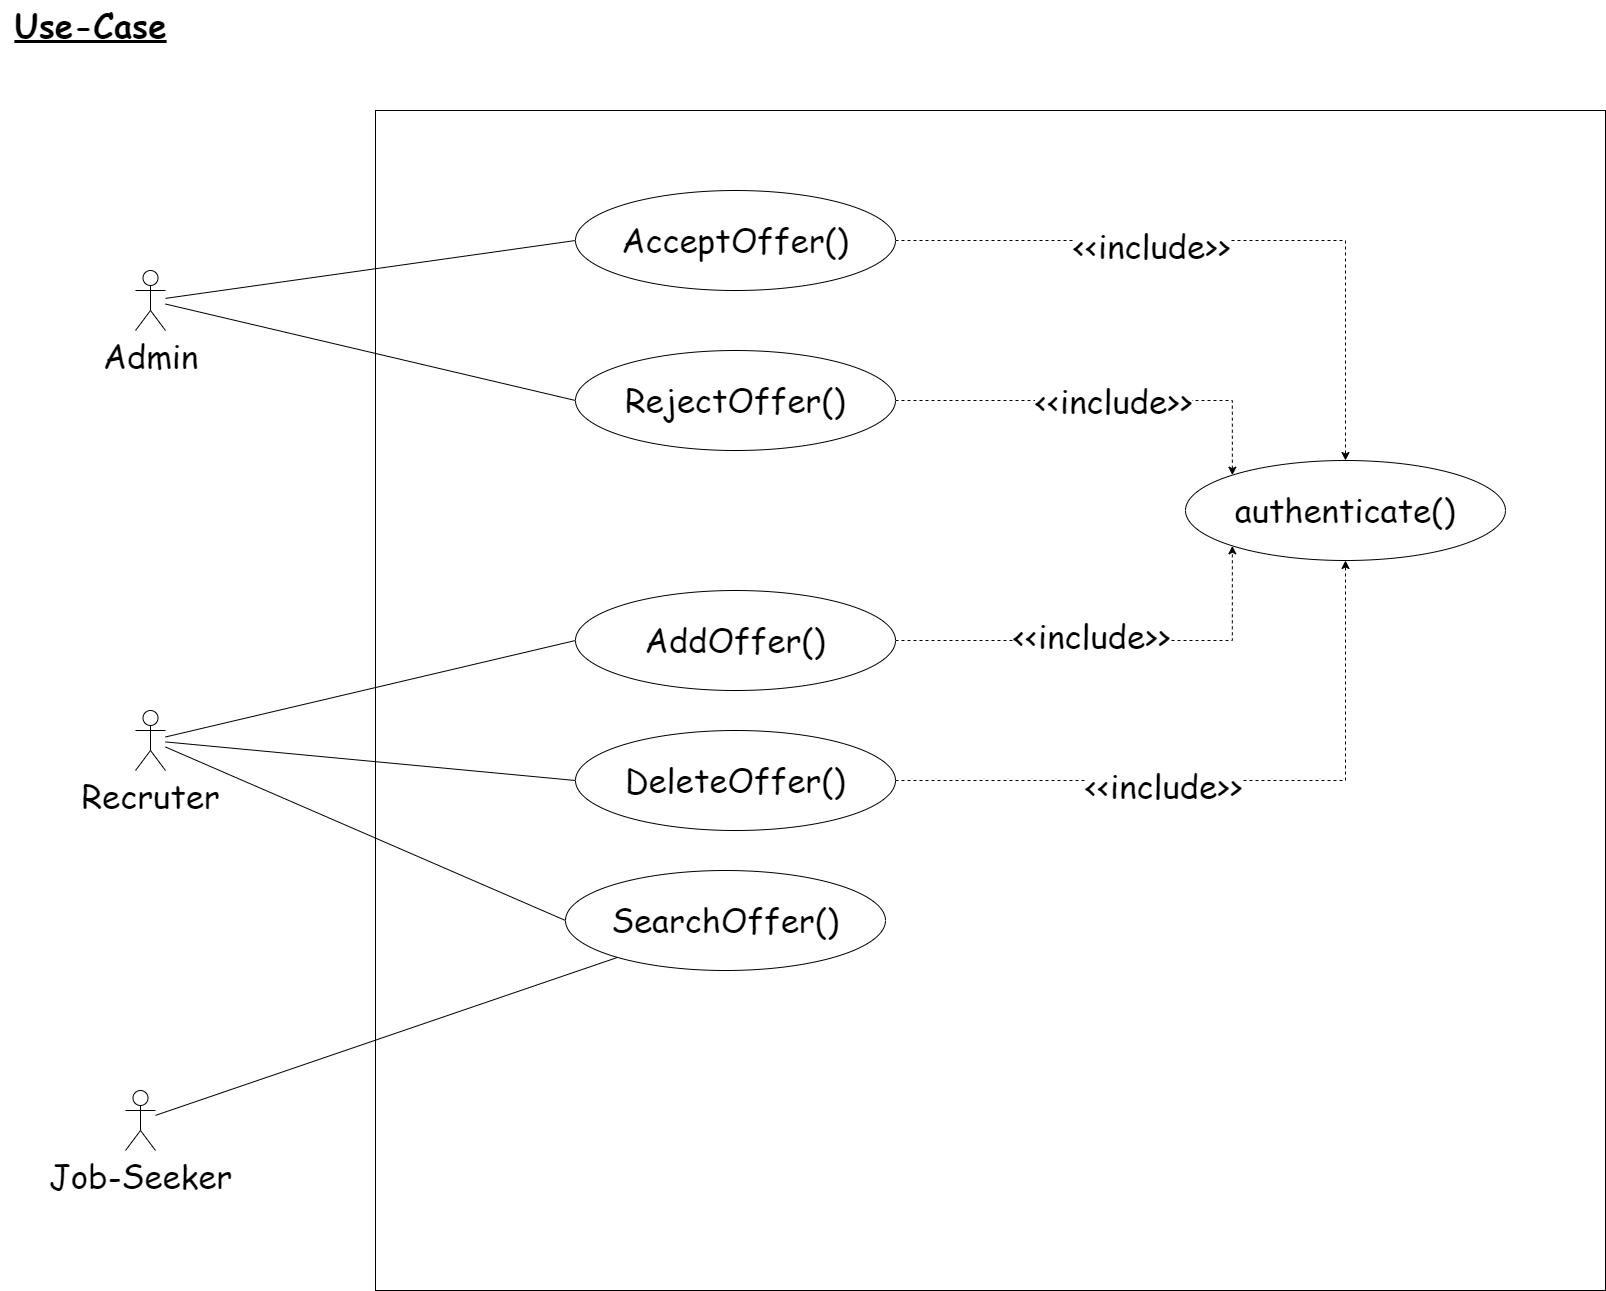

The diagram above was exported from draw.io. Its source (the exported page's mxGraphModel, read from the mxfile embedded in the PNG):
<mxGraphModel dx="1837" dy="1428" grid="1" gridSize="10" guides="1" tooltips="1" connect="1" arrows="1" fold="1" page="1" pageScale="1" pageWidth="850" pageHeight="1100" math="0" shadow="0">
  <root>
    <mxCell id="0" />
    <mxCell id="1" parent="0" />
    <mxCell id="WkvxMofn0VrK0GxAo5eJ-3" value="" style="rounded=0;whiteSpace=wrap;html=1;fontFamily=Comic Sans MS;fontSize=33;labelBorderColor=none;labelBackgroundColor=none;" parent="1" vertex="1">
      <mxGeometry x="510" y="140" width="1230" height="1180" as="geometry" />
    </mxCell>
    <mxCell id="WkvxMofn0VrK0GxAo5eJ-24" style="rounded=0;orthogonalLoop=1;jettySize=auto;html=1;entryX=0;entryY=0.5;entryDx=0;entryDy=0;fontFamily=Comic Sans MS;fontSize=33;startArrow=none;startFill=0;endArrow=none;endFill=0;" parent="1" source="WkvxMofn0VrK0GxAo5eJ-4" target="WkvxMofn0VrK0GxAo5eJ-10" edge="1">
      <mxGeometry relative="1" as="geometry" />
    </mxCell>
    <mxCell id="WkvxMofn0VrK0GxAo5eJ-25" style="edgeStyle=none;rounded=0;orthogonalLoop=1;jettySize=auto;html=1;entryX=0;entryY=0.5;entryDx=0;entryDy=0;fontFamily=Comic Sans MS;fontSize=33;startArrow=none;startFill=0;endArrow=none;endFill=0;" parent="1" source="WkvxMofn0VrK0GxAo5eJ-4" target="WkvxMofn0VrK0GxAo5eJ-11" edge="1">
      <mxGeometry relative="1" as="geometry" />
    </mxCell>
    <mxCell id="WkvxMofn0VrK0GxAo5eJ-4" value="Admin" style="shape=umlActor;verticalLabelPosition=bottom;verticalAlign=top;html=1;outlineConnect=0;labelBackgroundColor=none;labelBorderColor=none;fontFamily=Comic Sans MS;fontSize=33;" parent="1" vertex="1">
      <mxGeometry x="270" y="300" width="30" height="60" as="geometry" />
    </mxCell>
    <mxCell id="WkvxMofn0VrK0GxAo5eJ-26" style="edgeStyle=none;rounded=0;orthogonalLoop=1;jettySize=auto;html=1;entryX=0;entryY=0.5;entryDx=0;entryDy=0;fontFamily=Comic Sans MS;fontSize=33;startArrow=none;startFill=0;endArrow=none;endFill=0;" parent="1" source="WkvxMofn0VrK0GxAo5eJ-5" target="WkvxMofn0VrK0GxAo5eJ-12" edge="1">
      <mxGeometry relative="1" as="geometry" />
    </mxCell>
    <mxCell id="WkvxMofn0VrK0GxAo5eJ-27" style="edgeStyle=none;rounded=0;orthogonalLoop=1;jettySize=auto;html=1;entryX=0;entryY=0.5;entryDx=0;entryDy=0;fontFamily=Comic Sans MS;fontSize=33;startArrow=none;startFill=0;endArrow=none;endFill=0;" parent="1" source="WkvxMofn0VrK0GxAo5eJ-5" target="WkvxMofn0VrK0GxAo5eJ-13" edge="1">
      <mxGeometry relative="1" as="geometry" />
    </mxCell>
    <mxCell id="WkvxMofn0VrK0GxAo5eJ-28" style="edgeStyle=none;rounded=0;orthogonalLoop=1;jettySize=auto;html=1;entryX=0;entryY=0.5;entryDx=0;entryDy=0;fontFamily=Comic Sans MS;fontSize=33;startArrow=none;startFill=0;endArrow=none;endFill=0;" parent="1" source="WkvxMofn0VrK0GxAo5eJ-5" target="WkvxMofn0VrK0GxAo5eJ-15" edge="1">
      <mxGeometry relative="1" as="geometry" />
    </mxCell>
    <mxCell id="WkvxMofn0VrK0GxAo5eJ-5" value="Recruter" style="shape=umlActor;verticalLabelPosition=bottom;verticalAlign=top;html=1;outlineConnect=0;labelBackgroundColor=none;labelBorderColor=none;fontFamily=Comic Sans MS;fontSize=33;" parent="1" vertex="1">
      <mxGeometry x="270" y="740" width="30" height="60" as="geometry" />
    </mxCell>
    <mxCell id="WkvxMofn0VrK0GxAo5eJ-16" style="edgeStyle=orthogonalEdgeStyle;rounded=0;orthogonalLoop=1;jettySize=auto;html=1;fontFamily=Comic Sans MS;fontSize=33;endArrow=classic;endFill=1;dashed=1;startArrow=none;startFill=0;" parent="1" source="WkvxMofn0VrK0GxAo5eJ-10" target="WkvxMofn0VrK0GxAo5eJ-14" edge="1">
      <mxGeometry relative="1" as="geometry" />
    </mxCell>
    <mxCell id="WkvxMofn0VrK0GxAo5eJ-20" value="&amp;lt;&amp;lt;include&amp;gt;&amp;gt;" style="edgeLabel;html=1;align=center;verticalAlign=middle;resizable=0;points=[];fontSize=33;fontFamily=Comic Sans MS;" parent="WkvxMofn0VrK0GxAo5eJ-16" connectable="0" vertex="1">
      <mxGeometry x="-0.2388" y="-5" relative="1" as="geometry">
        <mxPoint as="offset" />
      </mxGeometry>
    </mxCell>
    <mxCell id="WkvxMofn0VrK0GxAo5eJ-10" value="AcceptOffer()" style="ellipse;whiteSpace=wrap;html=1;labelBackgroundColor=none;labelBorderColor=none;fontFamily=Comic Sans MS;fontSize=33;" parent="1" vertex="1">
      <mxGeometry x="710" y="220" width="320" height="100" as="geometry" />
    </mxCell>
    <mxCell id="WkvxMofn0VrK0GxAo5eJ-17" style="edgeStyle=orthogonalEdgeStyle;rounded=0;orthogonalLoop=1;jettySize=auto;html=1;entryX=0;entryY=0;entryDx=0;entryDy=0;fontFamily=Comic Sans MS;fontSize=33;endArrow=classic;endFill=1;dashed=1;" parent="1" source="WkvxMofn0VrK0GxAo5eJ-11" target="WkvxMofn0VrK0GxAo5eJ-14" edge="1">
      <mxGeometry relative="1" as="geometry" />
    </mxCell>
    <mxCell id="WkvxMofn0VrK0GxAo5eJ-21" value="&amp;lt;&amp;lt;include&amp;gt;&amp;gt;" style="edgeLabel;html=1;align=center;verticalAlign=middle;resizable=0;points=[];fontSize=33;fontFamily=Comic Sans MS;" parent="WkvxMofn0VrK0GxAo5eJ-17" connectable="0" vertex="1">
      <mxGeometry x="0.0567" relative="1" as="geometry">
        <mxPoint as="offset" />
      </mxGeometry>
    </mxCell>
    <mxCell id="WkvxMofn0VrK0GxAo5eJ-11" value="RejectOffer()" style="ellipse;whiteSpace=wrap;html=1;labelBackgroundColor=none;labelBorderColor=none;fontFamily=Comic Sans MS;fontSize=33;" parent="1" vertex="1">
      <mxGeometry x="710" y="380" width="320" height="100" as="geometry" />
    </mxCell>
    <mxCell id="WkvxMofn0VrK0GxAo5eJ-18" style="edgeStyle=orthogonalEdgeStyle;rounded=0;orthogonalLoop=1;jettySize=auto;html=1;entryX=0;entryY=1;entryDx=0;entryDy=0;fontFamily=Comic Sans MS;fontSize=33;endArrow=classic;endFill=1;dashed=1;" parent="1" source="WkvxMofn0VrK0GxAo5eJ-12" target="WkvxMofn0VrK0GxAo5eJ-14" edge="1">
      <mxGeometry relative="1" as="geometry" />
    </mxCell>
    <mxCell id="WkvxMofn0VrK0GxAo5eJ-22" value="&amp;lt;&amp;lt;include&amp;gt;&amp;gt;" style="edgeLabel;html=1;align=center;verticalAlign=middle;resizable=0;points=[];fontSize=33;fontFamily=Comic Sans MS;" parent="WkvxMofn0VrK0GxAo5eJ-18" connectable="0" vertex="1">
      <mxGeometry x="-0.0965" y="5" relative="1" as="geometry">
        <mxPoint as="offset" />
      </mxGeometry>
    </mxCell>
    <mxCell id="WkvxMofn0VrK0GxAo5eJ-12" value="AddOffer()" style="ellipse;whiteSpace=wrap;html=1;labelBackgroundColor=none;labelBorderColor=none;fontFamily=Comic Sans MS;fontSize=33;" parent="1" vertex="1">
      <mxGeometry x="710" y="620" width="320" height="100" as="geometry" />
    </mxCell>
    <mxCell id="WkvxMofn0VrK0GxAo5eJ-19" style="edgeStyle=orthogonalEdgeStyle;rounded=0;orthogonalLoop=1;jettySize=auto;html=1;fontFamily=Comic Sans MS;fontSize=33;endArrow=classic;endFill=1;dashed=1;" parent="1" source="WkvxMofn0VrK0GxAo5eJ-13" target="WkvxMofn0VrK0GxAo5eJ-14" edge="1">
      <mxGeometry relative="1" as="geometry" />
    </mxCell>
    <mxCell id="WkvxMofn0VrK0GxAo5eJ-23" value="&amp;lt;&amp;lt;include&amp;gt;&amp;gt;" style="edgeLabel;html=1;align=center;verticalAlign=middle;resizable=0;points=[];fontSize=33;fontFamily=Comic Sans MS;" parent="WkvxMofn0VrK0GxAo5eJ-19" connectable="0" vertex="1">
      <mxGeometry x="-0.2015" y="-5" relative="1" as="geometry">
        <mxPoint as="offset" />
      </mxGeometry>
    </mxCell>
    <mxCell id="WkvxMofn0VrK0GxAo5eJ-13" value="DeleteOffer()" style="ellipse;whiteSpace=wrap;html=1;labelBackgroundColor=none;labelBorderColor=none;fontFamily=Comic Sans MS;fontSize=33;" parent="1" vertex="1">
      <mxGeometry x="710" y="760" width="320" height="100" as="geometry" />
    </mxCell>
    <mxCell id="WkvxMofn0VrK0GxAo5eJ-14" value="authenticate()" style="ellipse;whiteSpace=wrap;html=1;labelBackgroundColor=none;labelBorderColor=none;fontFamily=Comic Sans MS;fontSize=33;" parent="1" vertex="1">
      <mxGeometry x="1320" y="490" width="320" height="100" as="geometry" />
    </mxCell>
    <mxCell id="WkvxMofn0VrK0GxAo5eJ-15" value="SearchOffer()" style="ellipse;whiteSpace=wrap;html=1;labelBackgroundColor=none;labelBorderColor=none;fontFamily=Comic Sans MS;fontSize=33;" parent="1" vertex="1">
      <mxGeometry x="700" y="900" width="320" height="100" as="geometry" />
    </mxCell>
    <mxCell id="3O7ORUzxbv2Rh8u9_j4o-1" value="&lt;b&gt;&lt;font style=&quot;font-size: 33px;&quot;&gt;Use-Case&lt;/font&gt;&lt;/b&gt;" style="text;html=1;align=center;verticalAlign=middle;resizable=0;points=[];autosize=1;strokeColor=none;fillColor=none;fontFamily=Comic Sans MS;fontStyle=4" parent="1" vertex="1">
      <mxGeometry x="135" y="30" width="180" height="50" as="geometry" />
    </mxCell>
    <mxCell id="3O7ORUzxbv2Rh8u9_j4o-3" style="edgeStyle=none;rounded=0;orthogonalLoop=1;jettySize=auto;html=1;fontFamily=Comic Sans MS;fontSize=33;startArrow=none;startFill=0;endArrow=none;endFill=0;" parent="1" source="3O7ORUzxbv2Rh8u9_j4o-2" target="WkvxMofn0VrK0GxAo5eJ-15" edge="1">
      <mxGeometry relative="1" as="geometry" />
    </mxCell>
    <mxCell id="3O7ORUzxbv2Rh8u9_j4o-2" value="Job-Seeker" style="shape=umlActor;verticalLabelPosition=bottom;verticalAlign=top;html=1;outlineConnect=0;labelBackgroundColor=none;labelBorderColor=none;fontFamily=Comic Sans MS;fontSize=33;" parent="1" vertex="1">
      <mxGeometry x="260" y="1120" width="30" height="60" as="geometry" />
    </mxCell>
  </root>
</mxGraphModel>